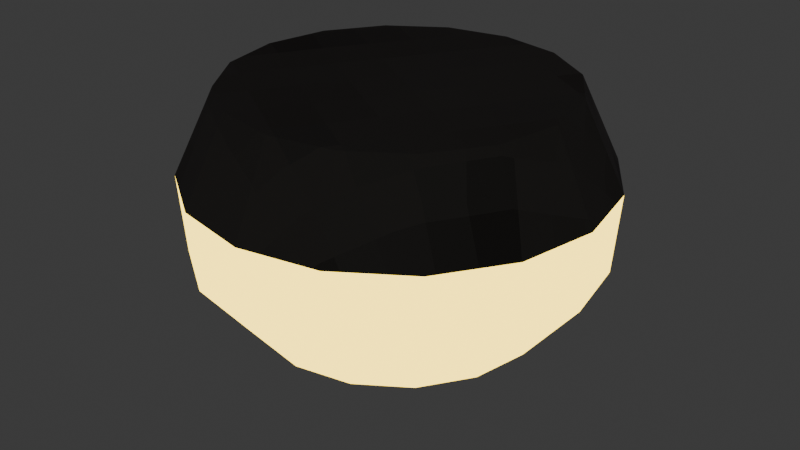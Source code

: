 # Source: sodium_dome_light.blend  (saved by Blender 4.3.34; exported with 4.5.12 LTS)
import bpy
from mathutils import Matrix  # noqa: F401  (used for matrix-valued properties, if any)

bpy.ops.wm.read_factory_settings(use_empty=True)
scene = bpy.context.scene
scene.name = 'Scene'

# ---- collections
col_collection = bpy.data.collections.new('Collection'); scene.collection.children.link(col_collection)

# ---- images (referenced by path relative to the original .blend; pixels are not part of the script)
import os
ASSET_DIR = os.environ.get("B2B_ASSET_DIR", "")  # directory of the original .blend (textures are referenced by path, not embedded)
HERE = os.path.dirname(os.path.abspath(__file__))  # packed textures are extracted next to this script under _unpacked/

def load_image(name, relpath, width, height, colorspace="sRGB"):
    """Load a texture the original file referenced (path relative to the .blend, or extracted next to this script)."""
    p = next((c for c in (os.path.join(HERE, relpath), os.path.join(ASSET_DIR, relpath)) if relpath and os.path.exists(c)), "")
    if p:
        img = bpy.data.images.load(p, check_existing=True)
        img.name = name
    else:  # same state as the original file: an image datablock whose file is absent (Cycles renders it pink)
        img = bpy.data.images.new(name, width, height)
        img.source = "FILE"
        img.filepath = "//" + (relpath or name)
    img.colorspace_settings.name = colorspace
    return img
img_sodium_dome_light_t = load_image('sodium_dome_light_t', '_unpacked/sodium_dome_light_t.71fcc514.png', 32, 32, 'sRGB')

# ---- materials (node trees are filled in below, after node groups)
mat_sodium_dome_light_frame_m = bpy.data.materials.new('sodium_dome_light_frame_m')
mat_sodium_dome_light_frame_m.alpha_threshold = 0.0
mat_sodium_dome_light_frame_m.roughness = 0.5
mat_sodium_dome_light_frame_m.line_color = (0.0, 0.0, 0.0, 1.0)
mat_sodium_dome_light_light_m = bpy.data.materials.new('sodium_dome_light_light_m')

# ---- material node trees
mat_sodium_dome_light_frame_m.use_nodes = True; mat_sodium_dome_light_frame_m.node_tree.nodes.clear()
_N = mat_sodium_dome_light_frame_m.node_tree.nodes; _L = mat_sodium_dome_light_frame_m.node_tree.links
n0 = _N.new('ShaderNodeOutputMaterial'); n0.name = 'Material Output'; n0.location = (300, 300)
n1 = _N.new('ShaderNodeBsdfPrincipled'); n1.name = 'Principled BSDF'; n1.location = (10, 300)
n1.inputs[1].default_value = 1.0
n1.inputs[3].default_value = 1.45
n1.inputs[14].default_value = (0.571, 0.54, 0.586, 1.0)
n2 = _N.new('ShaderNodeTexImage'); n2.name = 'Image Texture'; n2.location = (-280, 280)
n2.image = img_sodium_dome_light_t
n2.interpolation = 'Closest'
_L.new(n1.outputs[0], n0.inputs[0])
_L.new(n2.outputs[0], n1.inputs[0])
n0.is_active_output = True
mat_sodium_dome_light_light_m.use_nodes = True; mat_sodium_dome_light_light_m.node_tree.nodes.clear()
_N = mat_sodium_dome_light_light_m.node_tree.nodes; _L = mat_sodium_dome_light_light_m.node_tree.links
n0 = _N.new('ShaderNodeOutputMaterial'); n0.name = 'Material Output'; n0.location = (300, 300)
n1 = _N.new('ShaderNodeEmission'); n1.name = 'Emission'; n1.location = (10, 300)
n1.inputs[0].default_value = (1.0, 0.7084, 0.08866, 0.6157)
n1.inputs[1].default_value = 4.0
_L.new(n1.outputs[0], n0.inputs[0])
n0.is_active_output = True

# ---- world
world_world = bpy.data.worlds.new('World'); scene.world = world_world
world_world.use_nodes = True; world_world.node_tree.nodes.clear()
_N = world_world.node_tree.nodes; _L = world_world.node_tree.links
n0 = _N.new('ShaderNodeOutputWorld'); n0.name = 'World Output'; n0.location = (300, 300)
n1 = _N.new('ShaderNodeBackground'); n1.name = 'Background'; n1.location = (10, 300)
n1.inputs[0].default_value = (0.05088, 0.05088, 0.05088, 1.0)
_L.new(n1.outputs[0], n0.inputs[0])
n0.is_active_output = True
world_world.color = (0.05088, 0.05088, 0.05088)
world_world.sun_shadow_jitter_overblur = 0.0

# ---- meshes
me_sphere = bpy.data.meshes.new('Sphere')
me_sphere.from_pydata([(8.044e-10, 0.1208, 0.001336), (-3.245e-10, 0.1457, -0.1174), (0.0, 0.0574, -0.1986), (0.04625, 0.1116, 0.001336), (0.0574, 0.1386, -0.06), (0.05577, 0.1346, -0.1174), (0.04059, 0.09799, -0.1661), (0.02197, 0.05303, -0.1986), (0.08545, 0.08545, 0.001336), (0.1061, 0.1061, -0.06), (0.1031, 0.1031, -0.1174), (0.075, 0.075, -0.1661), (0.04059, 0.04059, -0.1986), (0.1116, 0.04625, 0.001336), (0.1386, 0.0574, -0.06), (0.1346, 0.05577, -0.1174), (0.09799, 0.04059, -0.1661), (0.05303, 0.02197, -0.1986), (0.1208, -7.451e-09, 0.001336), (0.15, -1.49e-08, -0.06), (0.1457, -1.204e-08, -0.1174), (0.1061, -1.49e-08, -0.1661), (0.0574, -7.451e-09, -0.1986), (0.1116, -0.04625, 0.001336), (0.1386, -0.0574, -0.06), (0.1346, -0.05577, -0.1174), (0.09799, -0.04059, -0.1661), (0.05303, -0.02197, -0.1986), (0.08545, -0.08545, 0.001336), (0.1061, -0.1061, -0.06), (0.1031, -0.1031, -0.1174), (0.075, -0.075, -0.1661), (0.04059, -0.04059, -0.1986), (0.04625, -0.1116, 0.001336), (0.0574, -0.1386, -0.06), (0.05577, -0.1346, -0.1174), (0.04059, -0.09799, -0.1661), (0.02197, -0.05303, -0.1986), (-2.194e-08, -0.1208, 0.001336), (-2.98e-08, -0.15, -0.06), (-2.775e-08, -0.1457, -0.1174), (-2.98e-08, -0.1061, -0.1661), (-1.676e-08, -0.0574, -0.1986), (0.0, 0.0, -0.21), (-0.04625, -0.1116, 0.001336), (-0.0574, -0.1386, -0.06), (-0.05577, -0.1346, -0.1174), (-0.04059, -0.09799, -0.1661), (-0.02197, -0.05303, -0.1986), (-0.08545, -0.08545, 0.001336), (-0.1061, -0.1061, -0.06), (-0.1031, -0.1031, -0.1174), (-0.075, -0.075, -0.1661), (-0.04059, -0.04059, -0.1986), (-0.1116, -0.04625, 0.001336), (-0.1386, -0.0574, -0.06), (-0.1346, -0.05577, -0.1174), (-0.09799, -0.04059, -0.1661), (-0.05303, -0.02197, -0.1986), (-0.1208, 3.725e-08, 0.001336), (-0.15, 4.843e-08, -0.06), (-0.1457, 4.281e-08, -0.1174), (-0.1061, 5.588e-08, -0.1661), (-0.0574, 2.235e-08, -0.1986), (-0.1116, 0.04625, 0.001336), (-0.1386, 0.0574, -0.06), (-0.1346, 0.05577, -0.1174), (-0.09799, 0.04059, -0.1661), (-0.05303, 0.02197, -0.1986), (-0.08545, 0.08545, 0.001336), (-0.1061, 0.1061, -0.06), (-0.1031, 0.1031, -0.1174), (-0.075, 0.075, -0.1661), (-0.04059, 0.04059, -0.1986), (-0.04625, 0.1116, 0.001336), (-0.0574, 0.1386, -0.06), (-0.05577, 0.1346, -0.1174), (-0.04059, 0.09799, -0.1661), (-0.02197, 0.05303, -0.1986), (5.96e-08, 0.15, -0.06), (7.451e-08, 0.1061, -0.1661)], [], [(2, 80, 6, 7), (1, 79, 4, 5), (43, 2, 7), (80, 1, 5, 6), (79, 0, 3, 4), (5, 4, 9, 10), (43, 7, 12), (6, 5, 10, 11), (4, 3, 8, 9), (7, 6, 11, 12), (43, 12, 17), (11, 10, 15, 16), (9, 8, 13, 14), (12, 11, 16, 17), (10, 9, 14, 15), (14, 13, 18, 19), (17, 16, 21, 22), (15, 14, 19, 20), (3, 0, 74, 69, 64, 59, 54, 49, 44, 38, 33, 28, 23, 18, 13, 8), (43, 17, 22), (16, 15, 20, 21), (22, 21, 26, 27), (20, 19, 24, 25), (43, 22, 27), (21, 20, 25, 26), (19, 18, 23, 24), (43, 27, 32), (26, 25, 30, 31), (24, 23, 28, 29), (27, 26, 31, 32), (25, 24, 29, 30), (43, 32, 37), (31, 30, 35, 36), (29, 28, 33, 34), (32, 31, 36, 37), (30, 29, 34, 35), (37, 36, 41, 42), (35, 34, 39, 40), (43, 37, 42), (36, 35, 40, 41), (34, 33, 38, 39), (42, 41, 47, 48), (40, 39, 45, 46), (43, 42, 48), (41, 40, 46, 47), (39, 38, 44, 45), (43, 48, 53), (47, 46, 51, 52), (45, 44, 49, 50), (48, 47, 52, 53), (46, 45, 50, 51), (52, 51, 56, 57), (50, 49, 54, 55), (53, 52, 57, 58), (51, 50, 55, 56), (43, 53, 58), (58, 57, 62, 63), (56, 55, 60, 61), (43, 58, 63), (57, 56, 61, 62), (55, 54, 59, 60), (61, 60, 65, 66), (43, 63, 68), (62, 61, 66, 67), (60, 59, 64, 65), (63, 62, 67, 68), (43, 68, 73), (67, 66, 71, 72), (65, 64, 69, 70), (68, 67, 72, 73), (66, 65, 70, 71), (70, 69, 74, 75), (73, 72, 77, 78), (71, 70, 75, 76), (43, 73, 78), (72, 71, 76, 77), (78, 77, 80, 2), (76, 75, 79, 1), (43, 78, 2), (77, 76, 1, 80), (75, 74, 0, 79)])
me_sphere.polygons.foreach_set('material_index', [1, 1, 1, 1, 0, 1, 1, 1, 0, 1, 1, 1, 0, 1, 1, 0, 1, 1, 0, 1, 1, 1, 1, 1, 1, 0, 1, 1, 0, 1, 1, 1, 1, 0, 1, 1, 1, 1, 1, 1, 0, 1, 1, 1, 1, 0, 1, 1, 0, 1, 1, 1, 0, 1, 1, 1, 1, 1, 1, 1, 0, 1, 1, 1, 0, 1, 1, 1, 0, 1, 1, 0, 1, 1, 1, 1, 1, 1, 1, 1, 0])
_uv = me_sphere.uv_layers.new(name='UVMap')
_uv.uv.foreach_set('vector', [0.2175, 0.2156, 0.1922, 0.177, 0.2237, 0.1634, 0.2327, 0.2085, 0.1585, 0.1296, 0.117, 0.06618, 0.1974, 0.03125, 0.2114, 0.1055, 0.2424, 0.2516, 0.2175, 0.2156, 0.2327, 0.2085, 0.1922, 0.177, 0.1585, 0.1296, 0.2114, 0.1055, 0.2237, 0.1634, 0.5695, 0.3778, 0.6066, 0.3145, 0.6468, 0.3308, 0.635, 0.4013, 0.2114, 0.1055, 0.1974, 0.03125, 0.2839, 0.03125, 0.269, 0.1045, 0.2424, 0.2516, 0.2327, 0.2085, 0.2494, 0.208, 0.2237, 0.1634, 0.2114, 0.1055, 0.269, 0.1045, 0.2577, 0.1621, 0.635, 0.4013, 0.6468, 0.3308, 0.6899, 0.3293, 0.7035, 0.4007, 0.2327, 0.2085, 0.2237, 0.1634, 0.2577, 0.1621, 0.2494, 0.208, 0.2424, 0.2516, 0.2494, 0.208, 0.2651, 0.214, 0.2577, 0.1621, 0.269, 0.1045, 0.3219, 0.1265, 0.2898, 0.1748, 0.7035, 0.4007, 0.6899, 0.3293, 0.7296, 0.3114, 0.7689, 0.3732, 0.2494, 0.208, 0.2577, 0.1621, 0.2898, 0.1748, 0.2651, 0.214, 0.269, 0.1045, 0.2839, 0.03125, 0.3627, 0.06544, 0.3219, 0.1265, 0.7689, 0.3732, 0.7296, 0.3114, 0.7589, 0.2791, 0.8201, 0.3199, 0.2651, 0.214, 0.2898, 0.1748, 0.3148, 0.1993, 0.2774, 0.2259, 0.3219, 0.1265, 0.3627, 0.06544, 0.4221, 0.1276, 0.3622, 0.1675, 0.6468, 0.3308, 0.6066, 0.3145, 0.5757, 0.2833, 0.5588, 0.2418, 0.5569, 0.1971, 0.5722, 0.1552, 0.6024, 0.1238, 0.6423, 0.1057, 0.6856, 0.1043, 0.7257, 0.1205, 0.7566, 0.1515, 0.7733, 0.1927, 0.7747, 0.2377, 0.7589, 0.2791, 0.7296, 0.3114, 0.6899, 0.3293, 0.2424, 0.2516, 0.2651, 0.214, 0.2774, 0.2259, 0.2898, 0.1748, 0.3219, 0.1265, 0.3622, 0.1675, 0.3148, 0.1993, 0.2774, 0.2259, 0.3148, 0.1993, 0.3288, 0.2318, 0.2844, 0.2417, 0.3622, 0.1675, 0.4221, 0.1276, 0.4537, 0.2079, 0.3841, 0.2211, 0.2424, 0.2516, 0.2774, 0.2259, 0.2844, 0.2417, 0.3148, 0.1993, 0.3622, 0.1675, 0.3841, 0.2211, 0.3288, 0.2318, 0.8201, 0.3199, 0.7589, 0.2791, 0.7747, 0.2377, 0.8438, 0.2506, 0.2424, 0.2516, 0.2844, 0.2417, 0.285, 0.2591, 0.3288, 0.2318, 0.3841, 0.2211, 0.3845, 0.2789, 0.3297, 0.2673, 0.8438, 0.2506, 0.7747, 0.2377, 0.7733, 0.1927, 0.843, 0.1794, 0.2844, 0.2417, 0.3288, 0.2318, 0.3297, 0.2673, 0.285, 0.2591, 0.3841, 0.2211, 0.4537, 0.2079, 0.4534, 0.2939, 0.3845, 0.2789, 0.2424, 0.2516, 0.285, 0.2591, 0.2787, 0.2753, 0.3297, 0.2673, 0.3845, 0.2789, 0.3639, 0.3321, 0.3173, 0.3007, 0.843, 0.1794, 0.7733, 0.1927, 0.7566, 0.1515, 0.8168, 0.1124, 0.285, 0.2591, 0.3297, 0.2673, 0.3173, 0.3007, 0.2787, 0.2753, 0.3845, 0.2789, 0.4534, 0.2939, 0.4218, 0.3729, 0.3639, 0.3321, 0.2787, 0.2753, 0.3173, 0.3007, 0.2929, 0.3258, 0.2673, 0.288, 0.3639, 0.3321, 0.4218, 0.3729, 0.3637, 0.4337, 0.3249, 0.3733, 0.2424, 0.2516, 0.2787, 0.2753, 0.2673, 0.288, 0.3173, 0.3007, 0.3639, 0.3321, 0.3249, 0.3733, 0.2929, 0.3258, 0.8168, 0.1124, 0.7566, 0.1515, 0.7257, 0.1205, 0.7672, 0.06003, 0.2673, 0.288, 0.2929, 0.3258, 0.2618, 0.3406, 0.2518, 0.2948, 0.3249, 0.3733, 0.3637, 0.4337, 0.2876, 0.4674, 0.2739, 0.3965, 0.2424, 0.2516, 0.2673, 0.288, 0.2518, 0.2948, 0.2929, 0.3258, 0.3249, 0.3733, 0.2739, 0.3965, 0.2618, 0.3406, 0.7672, 0.06003, 0.7257, 0.1205, 0.6856, 0.1043, 0.7012, 0.03125, 0.2424, 0.2516, 0.2518, 0.2948, 0.2352, 0.2949, 0.2618, 0.3406, 0.2739, 0.3965, 0.2184, 0.3978, 0.2271, 0.3409, 0.7012, 0.03125, 0.6856, 0.1043, 0.6423, 0.1057, 0.6287, 0.03125, 0.2518, 0.2948, 0.2618, 0.3406, 0.2271, 0.3409, 0.2352, 0.2949, 0.2739, 0.3965, 0.2876, 0.4674, 0.205, 0.4688, 0.2184, 0.3978, 0.2271, 0.3409, 0.2184, 0.3978, 0.1663, 0.3771, 0.1952, 0.3278, 0.6287, 0.03125, 0.6423, 0.1057, 0.6024, 0.1238, 0.5609, 0.06084, 0.2352, 0.2949, 0.2271, 0.3409, 0.1952, 0.3278, 0.2197, 0.2889, 0.2184, 0.3978, 0.205, 0.4688, 0.1278, 0.4376, 0.1663, 0.3771, 0.2424, 0.2516, 0.2352, 0.2949, 0.2197, 0.2889, 0.2197, 0.2889, 0.1952, 0.3278, 0.1709, 0.3033, 0.2076, 0.2772, 0.1663, 0.3771, 0.1278, 0.4376, 0.06788, 0.3785, 0.1254, 0.3374, 0.2424, 0.2516, 0.2197, 0.2889, 0.2076, 0.2772, 0.1952, 0.3278, 0.1663, 0.3771, 0.1254, 0.3374, 0.1709, 0.3033, 0.5609, 0.06084, 0.6024, 0.1238, 0.5722, 0.1552, 0.5129, 0.1156, 0.1254, 0.3374, 0.06788, 0.3785, 0.03431, 0.3009, 0.1017, 0.2852, 0.2424, 0.2516, 0.2076, 0.2772, 0.2007, 0.2616, 0.1709, 0.3033, 0.1254, 0.3374, 0.1017, 0.2852, 0.156, 0.2714, 0.5129, 0.1156, 0.5722, 0.1552, 0.5569, 0.1971, 0.4867, 0.1823, 0.2076, 0.2772, 0.1709, 0.3033, 0.156, 0.2714, 0.2007, 0.2616, 0.2424, 0.2516, 0.2007, 0.2616, 0.2001, 0.2444, 0.156, 0.2714, 0.1017, 0.2852, 0.09871, 0.2272, 0.1554, 0.2356, 0.4867, 0.1823, 0.5569, 0.1971, 0.5588, 0.2418, 0.4865, 0.2563, 0.2007, 0.2616, 0.156, 0.2714, 0.1554, 0.2356, 0.2001, 0.2444, 0.1017, 0.2852, 0.03431, 0.3009, 0.03125, 0.2172, 0.09871, 0.2272, 0.4865, 0.2563, 0.5588, 0.2418, 0.5757, 0.2833, 0.5145, 0.3271, 0.2001, 0.2444, 0.1554, 0.2356, 0.1681, 0.2025, 0.206, 0.2282, 0.09871, 0.2272, 0.03125, 0.2172, 0.05543, 0.1319, 0.12, 0.1731, 0.2424, 0.2516, 0.2001, 0.2444, 0.206, 0.2282, 0.1554, 0.2356, 0.09871, 0.2272, 0.12, 0.1731, 0.1681, 0.2025, 0.206, 0.2282, 0.1681, 0.2025, 0.1922, 0.177, 0.2175, 0.2156, 0.12, 0.1731, 0.05543, 0.1319, 0.117, 0.06618, 0.1585, 0.1296, 0.2424, 0.2516, 0.206, 0.2282, 0.2175, 0.2156, 0.1681, 0.2025, 0.12, 0.1731, 0.1585, 0.1296, 0.1922, 0.177, 0.5145, 0.3271, 0.5757, 0.2833, 0.6066, 0.3145, 0.5695, 0.3778])
me_sphere.materials.append(mat_sodium_dome_light_frame_m)
me_sphere.materials.append(mat_sodium_dome_light_light_m)
me_sphere.update()

# ---- objects
ob_sphere = bpy.data.objects.new('Sphere', me_sphere)

# ---- transforms, parenting, visibility, modifiers, constraints
ob_sphere.location = (0.0, 0.0, 0.0)

# ---- collection membership
col_collection.objects.link(ob_sphere)

# ---- scene / render settings (as saved in the file)
scene.frame_start = 1; scene.frame_end = 250; scene.frame_set(1)
scene.render.engine = 'BLENDER_EEVEE_NEXT'
bpy.context.view_layer.update()

# ---- added for rendering (the .blend has no active camera): camera
cam_auto = bpy.data.cameras.new('AutoCamera')
cam_auto.lens = 50.0
cam_auto.sensor_width = 36.0
cam_auto.clip_end = 1000.0
ob_auto_camera = bpy.data.objects.new('AutoCamera', cam_auto)
scene.collection.objects.link(ob_auto_camera)
ob_auto_camera.location = (0.438544, -0.526252, 0.246503)
ob_auto_camera.rotation_euler = (1.09748, -7.21219e-08, 0.694738)
scene.camera = ob_auto_camera
bpy.context.view_layer.update()
